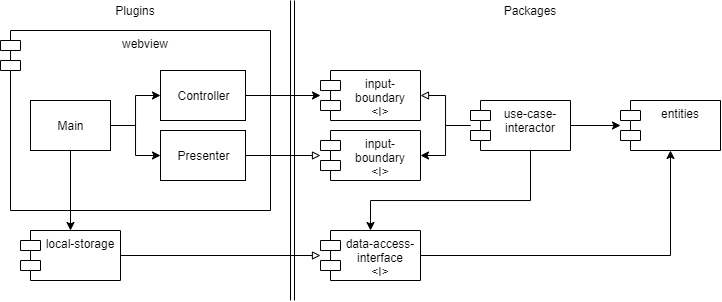

The diagram above was exported from draw.io. Its source (the exported page's mxGraphModel, read from the mxfile embedded in the PNG):
<mxGraphModel dx="716" dy="399" grid="1" gridSize="10" guides="1" tooltips="1" connect="1" arrows="1" fold="1" page="1" pageScale="1" pageWidth="827" pageHeight="1169" math="0" shadow="0">
  <root>
    <mxCell id="0" />
    <mxCell id="1" parent="0" />
    <mxCell id="2" value="webview" style="shape=module;align=left;spacingLeft=20;align=center;verticalAlign=top;" vertex="1" parent="1">
      <mxGeometry x="30" y="30" width="270" height="180" as="geometry" />
    </mxCell>
    <mxCell id="3" style="edgeStyle=orthogonalEdgeStyle;rounded=0;orthogonalLoop=1;jettySize=auto;html=1;entryX=0;entryY=0.5;entryDx=0;entryDy=0;entryPerimeter=0;" edge="1" source="4" target="18" parent="1">
      <mxGeometry relative="1" as="geometry" />
    </mxCell>
    <mxCell id="4" value="Controller" style="html=1;" vertex="1" parent="1">
      <mxGeometry x="190" y="70" width="85" height="50" as="geometry" />
    </mxCell>
    <mxCell id="5" style="edgeStyle=orthogonalEdgeStyle;rounded=0;orthogonalLoop=1;jettySize=auto;html=1;entryX=0;entryY=0.5;entryDx=0;entryDy=0;entryPerimeter=0;endArrow=block;endFill=0;" edge="1" source="6" target="19" parent="1">
      <mxGeometry relative="1" as="geometry" />
    </mxCell>
    <mxCell id="6" value="Presenter" style="html=1;" vertex="1" parent="1">
      <mxGeometry x="190" y="130" width="85" height="50" as="geometry" />
    </mxCell>
    <mxCell id="7" style="edgeStyle=orthogonalEdgeStyle;rounded=0;orthogonalLoop=1;jettySize=auto;html=1;entryX=0;entryY=0.5;entryDx=0;entryDy=0;" edge="1" source="10" target="4" parent="1">
      <mxGeometry relative="1" as="geometry" />
    </mxCell>
    <mxCell id="8" style="edgeStyle=orthogonalEdgeStyle;rounded=0;orthogonalLoop=1;jettySize=auto;html=1;entryX=0;entryY=0.5;entryDx=0;entryDy=0;" edge="1" source="10" target="6" parent="1">
      <mxGeometry relative="1" as="geometry" />
    </mxCell>
    <mxCell id="9" style="edgeStyle=orthogonalEdgeStyle;rounded=0;orthogonalLoop=1;jettySize=auto;html=1;entryX=0.5;entryY=0;entryDx=0;entryDy=0;" edge="1" source="10" target="12" parent="1">
      <mxGeometry relative="1" as="geometry" />
    </mxCell>
    <mxCell id="10" value="Main" style="html=1;" vertex="1" parent="1">
      <mxGeometry x="60" y="100" width="80" height="50" as="geometry" />
    </mxCell>
    <mxCell id="11" style="edgeStyle=orthogonalEdgeStyle;rounded=0;orthogonalLoop=1;jettySize=auto;html=1;endArrow=block;endFill=0;" edge="1" source="12" target="21" parent="1">
      <mxGeometry relative="1" as="geometry" />
    </mxCell>
    <mxCell id="12" value="local-storage" style="shape=module;align=left;spacingLeft=20;align=center;verticalAlign=top;" vertex="1" parent="1">
      <mxGeometry x="50" y="230" width="100" height="50" as="geometry" />
    </mxCell>
    <mxCell id="13" style="edgeStyle=orthogonalEdgeStyle;rounded=0;orthogonalLoop=1;jettySize=auto;html=1;entryX=1;entryY=0.5;entryDx=0;entryDy=0;endArrow=block;endFill=0;" edge="1" source="17" target="18" parent="1">
      <mxGeometry relative="1" as="geometry" />
    </mxCell>
    <mxCell id="14" style="edgeStyle=orthogonalEdgeStyle;rounded=0;orthogonalLoop=1;jettySize=auto;html=1;entryX=1;entryY=0.5;entryDx=0;entryDy=0;" edge="1" source="17" target="19" parent="1">
      <mxGeometry relative="1" as="geometry" />
    </mxCell>
    <mxCell id="15" style="edgeStyle=orthogonalEdgeStyle;rounded=0;orthogonalLoop=1;jettySize=auto;html=1;entryX=0.5;entryY=0;entryDx=0;entryDy=0;" edge="1" source="17" target="21" parent="1">
      <mxGeometry relative="1" as="geometry">
        <Array as="points">
          <mxPoint x="560" y="200" />
          <mxPoint x="400" y="200" />
        </Array>
      </mxGeometry>
    </mxCell>
    <mxCell id="16" style="edgeStyle=orthogonalEdgeStyle;rounded=0;orthogonalLoop=1;jettySize=auto;html=1;" edge="1" source="17" target="22" parent="1">
      <mxGeometry relative="1" as="geometry" />
    </mxCell>
    <mxCell id="17" value="use-case-&#10;interactor" style="shape=module;align=left;spacingLeft=20;align=center;verticalAlign=top;" vertex="1" parent="1">
      <mxGeometry x="500" y="100" width="100" height="50" as="geometry" />
    </mxCell>
    <mxCell id="18" value="input-&#10;boundary&#10;&lt;I&gt;" style="shape=module;align=left;spacingLeft=20;align=center;verticalAlign=top;" vertex="1" parent="1">
      <mxGeometry x="350" y="70" width="100" height="50" as="geometry" />
    </mxCell>
    <mxCell id="19" value="input-&#10;boundary&#10;&lt;I&gt;" style="shape=module;align=left;spacingLeft=20;align=center;verticalAlign=top;" vertex="1" parent="1">
      <mxGeometry x="350" y="130" width="100" height="50" as="geometry" />
    </mxCell>
    <mxCell id="20" style="edgeStyle=orthogonalEdgeStyle;rounded=0;orthogonalLoop=1;jettySize=auto;html=1;" edge="1" source="21" target="22" parent="1">
      <mxGeometry relative="1" as="geometry" />
    </mxCell>
    <mxCell id="21" value="data-access-&#10;interface&#10;&lt;I&gt;" style="shape=module;align=left;spacingLeft=20;align=center;verticalAlign=top;" vertex="1" parent="1">
      <mxGeometry x="350" y="230" width="100" height="50" as="geometry" />
    </mxCell>
    <mxCell id="22" value="entities" style="shape=module;align=left;spacingLeft=20;align=center;verticalAlign=top;" vertex="1" parent="1">
      <mxGeometry x="650" y="100" width="100" height="50" as="geometry" />
    </mxCell>
    <mxCell id="23" value="" style="endArrow=none;html=1;" edge="1" parent="1">
      <mxGeometry width="50" height="50" relative="1" as="geometry">
        <mxPoint x="320" y="300" as="sourcePoint" />
        <mxPoint x="320" as="targetPoint" />
      </mxGeometry>
    </mxCell>
    <mxCell id="24" value="" style="endArrow=none;html=1;" edge="1" parent="1">
      <mxGeometry width="50" height="50" relative="1" as="geometry">
        <mxPoint x="324" y="300" as="sourcePoint" />
        <mxPoint x="324" as="targetPoint" />
      </mxGeometry>
    </mxCell>
    <mxCell id="25" value="Plugins" style="text;html=1;strokeColor=none;fillColor=none;align=center;verticalAlign=middle;whiteSpace=wrap;rounded=0;" vertex="1" parent="1">
      <mxGeometry x="145" width="40" height="20" as="geometry" />
    </mxCell>
    <mxCell id="26" value="Packages" style="text;html=1;strokeColor=none;fillColor=none;align=center;verticalAlign=middle;whiteSpace=wrap;rounded=0;" vertex="1" parent="1">
      <mxGeometry x="540" width="40" height="20" as="geometry" />
    </mxCell>
  </root>
</mxGraphModel>